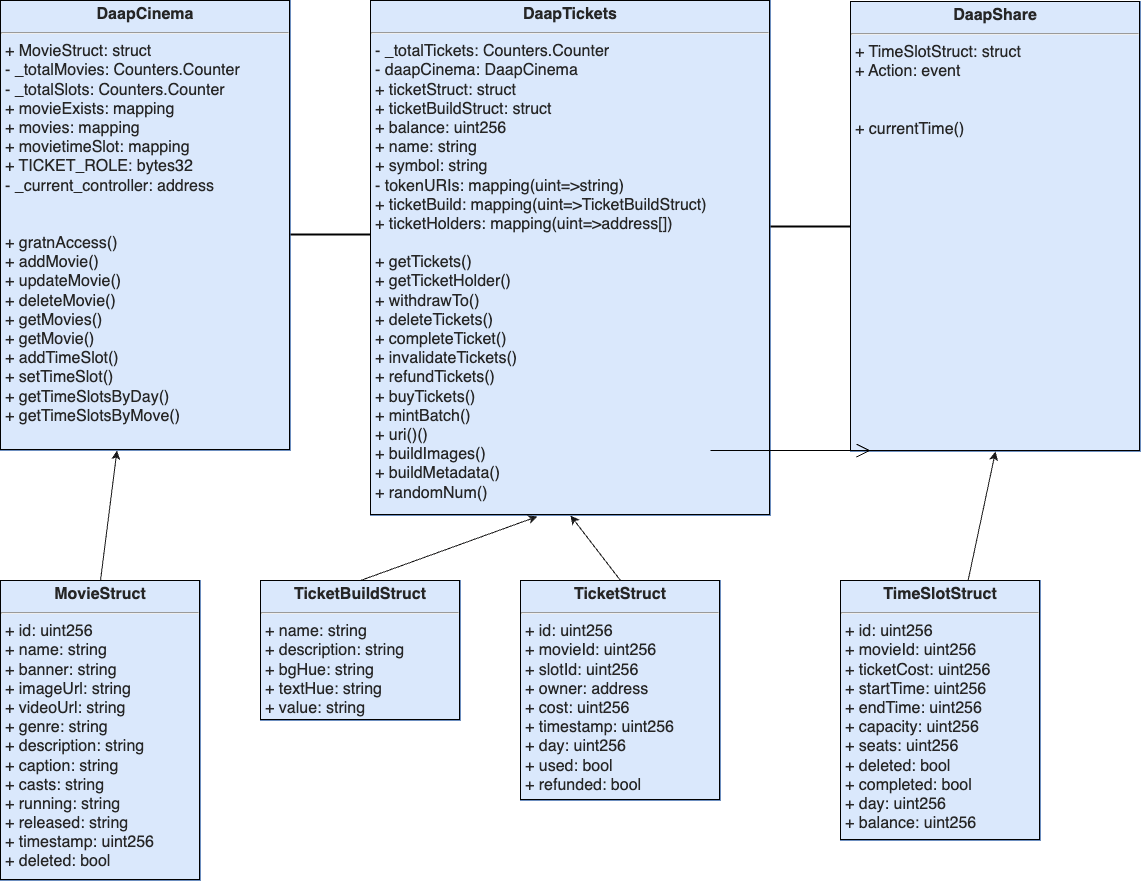

The diagram above was exported from draw.io. Its source (the exported page's mxGraphModel, read from the mxfile embedded in the PNG):
<mxGraphModel dx="1487" dy="1073" grid="1" gridSize="10" guides="1" tooltips="1" connect="1" arrows="1" fold="1" page="1" pageScale="1" pageWidth="850" pageHeight="1100" background="#ffffff" math="0" shadow="0">
  <root>
    <mxCell id="0" />
    <mxCell id="1" parent="0" />
    <mxCell id="24" value="" style="edgeStyle=none;exitX=0.5;exitY=0;exitDx=0;exitDy=0;fontSize=16;fontColor=#000000;labelBorderColor=#0f0f0f;strokeColor=#1a1919;" edge="1" parent="1" source="10" target="11">
      <mxGeometry relative="1" as="geometry">
        <mxPoint x="130" y="480" as="targetPoint" />
      </mxGeometry>
    </mxCell>
    <mxCell id="10" value="&lt;p style=&quot;margin: 4px 0px 0px; text-align: center; font-size: 16px;&quot;&gt;&lt;b style=&quot;font-size: 16px;&quot;&gt;MovieStruct&lt;/b&gt;&lt;/p&gt;&lt;hr style=&quot;font-size: 16px;&quot;&gt;&lt;p style=&quot;margin: 0px 0px 0px 4px; font-size: 16px;&quot;&gt;+ id: uint256&lt;/p&gt;&lt;p style=&quot;margin: 0px 0px 0px 4px; font-size: 16px;&quot;&gt;+ name: string&lt;/p&gt;&lt;p style=&quot;margin: 0px 0px 0px 4px; font-size: 16px;&quot;&gt;+ banner: string&lt;/p&gt;&lt;p style=&quot;margin: 0px 0px 0px 4px; font-size: 16px;&quot;&gt;+ imageUrl: string&lt;/p&gt;&lt;p style=&quot;margin: 0px 0px 0px 4px; font-size: 16px;&quot;&gt;+ videoUrl: string&lt;/p&gt;&lt;p style=&quot;margin: 0px 0px 0px 4px; font-size: 16px;&quot;&gt;+ genre: string&lt;/p&gt;&lt;p style=&quot;margin: 0px 0px 0px 4px; font-size: 16px;&quot;&gt;+ description: string&lt;/p&gt;&lt;p style=&quot;margin: 0px 0px 0px 4px; font-size: 16px;&quot;&gt;+ caption: string&lt;/p&gt;&lt;p style=&quot;margin: 0px 0px 0px 4px; font-size: 16px;&quot;&gt;+ casts: string&lt;/p&gt;&lt;p style=&quot;margin: 0px 0px 0px 4px; font-size: 16px;&quot;&gt;+ running: string&lt;/p&gt;&lt;p style=&quot;margin: 0px 0px 0px 4px; font-size: 16px;&quot;&gt;+ released: string&lt;/p&gt;&lt;p style=&quot;margin: 0px 0px 0px 4px; font-size: 16px;&quot;&gt;+ timestamp: uint256&lt;/p&gt;&lt;p style=&quot;margin: 0px 0px 0px 4px; font-size: 16px;&quot;&gt;+ deleted: bool&lt;/p&gt;&lt;hr style=&quot;font-size: 16px;&quot;&gt;&lt;p style=&quot;margin: 0px 0px 0px 4px; font-size: 16px;&quot;&gt;&lt;br&gt;&lt;/p&gt;&lt;p style=&quot;margin: 0px 0px 0px 4px; font-size: 16px;&quot;&gt;&lt;br&gt;&lt;/p&gt;&lt;p style=&quot;margin: 0px 0px 0px 4px; font-size: 16px;&quot;&gt;&lt;br&gt;&lt;/p&gt;" style="verticalAlign=top;align=left;overflow=fill;fontSize=16;fontFamily=Helvetica;html=1;labelBorderColor=default;fillColor=#dae8fc;strokeColor=#6c8ebf;labelBackgroundColor=none;whiteSpace=wrap;fontColor=#262626;" vertex="1" parent="1">
      <mxGeometry x="20" y="590" width="200" height="300" as="geometry" />
    </mxCell>
    <mxCell id="11" value="&lt;p style=&quot;margin: 4px 0px 0px; text-align: center; font-size: 16px;&quot;&gt;&lt;b&gt;DaapCinema&lt;/b&gt;&lt;/p&gt;&lt;hr style=&quot;font-size: 16px;&quot;&gt;&lt;p style=&quot;margin: 0px 0px 0px 4px; font-size: 16px;&quot;&gt;&lt;span style=&quot;background-color: initial;&quot;&gt;+ MovieStruct: struct&lt;/span&gt;&lt;br&gt;&lt;/p&gt;&lt;p style=&quot;margin: 0px 0px 0px 4px; font-size: 16px;&quot;&gt;- _totalMovies: Counters.Counter&lt;/p&gt;&lt;p style=&quot;margin: 0px 0px 0px 4px; font-size: 16px;&quot;&gt;- _totalSlots: Counters.Counter&lt;/p&gt;&lt;p style=&quot;margin: 0px 0px 0px 4px; font-size: 16px;&quot;&gt;+ movieExists: mapping&lt;/p&gt;&lt;p style=&quot;margin: 0px 0px 0px 4px; font-size: 16px;&quot;&gt;+ movies: mapping&lt;/p&gt;&lt;p style=&quot;margin: 0px 0px 0px 4px; font-size: 16px;&quot;&gt;+ movietimeSlot: mapping&lt;/p&gt;&lt;p style=&quot;margin: 0px 0px 0px 4px; font-size: 16px;&quot;&gt;+ TICKET_ROLE: bytes32&lt;/p&gt;&lt;p style=&quot;margin: 0px 0px 0px 4px; font-size: 16px;&quot;&gt;- _current_controller: address&lt;/p&gt;&lt;p style=&quot;margin: 0px 0px 0px 4px; font-size: 16px;&quot;&gt;&lt;br&gt;&lt;/p&gt;&lt;p style=&quot;margin: 0px 0px 0px 4px; font-size: 16px;&quot;&gt;&lt;br&gt;&lt;/p&gt;&lt;p style=&quot;margin: 0px 0px 0px 4px;&quot;&gt;+ gratnAccess()&lt;/p&gt;&lt;p style=&quot;margin: 0px 0px 0px 4px;&quot;&gt;+ addMovie()&lt;/p&gt;&lt;p style=&quot;margin: 0px 0px 0px 4px;&quot;&gt;+ updateMovie()&lt;/p&gt;&lt;p style=&quot;margin: 0px 0px 0px 4px;&quot;&gt;+ deleteMovie()&lt;/p&gt;&lt;p style=&quot;margin: 0px 0px 0px 4px;&quot;&gt;+ getMovies()&lt;/p&gt;&lt;p style=&quot;margin: 0px 0px 0px 4px;&quot;&gt;+ getMovie()&lt;/p&gt;&lt;p style=&quot;margin: 0px 0px 0px 4px;&quot;&gt;+ addTimeSlot()&lt;/p&gt;&lt;p style=&quot;margin: 0px 0px 0px 4px;&quot;&gt;+ setTimeSlot()&lt;/p&gt;&lt;p style=&quot;margin: 0px 0px 0px 4px;&quot;&gt;+ getTimeSlotsByDay()&lt;/p&gt;&lt;p style=&quot;margin: 0px 0px 0px 4px;&quot;&gt;+ getTimeSlotsByMove()&lt;/p&gt;&lt;p style=&quot;margin: 0px 0px 0px 4px;&quot;&gt;&lt;br&gt;&lt;/p&gt;&lt;p style=&quot;margin: 0px 0px 0px 4px;&quot;&gt;&lt;br&gt;&lt;/p&gt;" style="verticalAlign=top;align=left;overflow=fill;fontSize=16;fontFamily=Helvetica;html=1;labelBorderColor=default;fillColor=#dae8fc;strokeColor=#6c8ebf;labelBackgroundColor=none;whiteSpace=wrap;fontColor=#262626;" vertex="1" parent="1">
      <mxGeometry x="20" y="10" width="290" height="450" as="geometry" />
    </mxCell>
    <mxCell id="15" value="&lt;p style=&quot;margin: 4px 0px 0px; text-align: center; font-size: 16px;&quot;&gt;&lt;b&gt;DaapShare&lt;/b&gt;&lt;/p&gt;&lt;hr style=&quot;font-size: 16px;&quot;&gt;&lt;p style=&quot;margin: 0px 0px 0px 4px; font-size: 16px;&quot;&gt;&lt;span style=&quot;background-color: initial;&quot;&gt;+ TimeSlotStruct: struct&lt;/span&gt;&lt;/p&gt;&lt;p style=&quot;margin: 0px 0px 0px 4px; font-size: 16px;&quot;&gt;&lt;span style=&quot;background-color: initial;&quot;&gt;+ Action: event&lt;/span&gt;&lt;/p&gt;&lt;p style=&quot;margin: 0px 0px 0px 4px; font-size: 16px;&quot;&gt;&lt;br&gt;&lt;/p&gt;&lt;p style=&quot;margin: 0px 0px 0px 4px; font-size: 16px;&quot;&gt;&lt;br&gt;&lt;/p&gt;&lt;p style=&quot;margin: 0px 0px 0px 4px;&quot;&gt;+ currentTime()&lt;/p&gt;&lt;p style=&quot;margin: 0px 0px 0px 4px;&quot;&gt;&lt;br&gt;&lt;/p&gt;&lt;p style=&quot;margin: 0px 0px 0px 4px;&quot;&gt;&lt;br&gt;&lt;/p&gt;" style="verticalAlign=top;align=left;overflow=fill;fontSize=16;fontFamily=Helvetica;html=1;labelBorderColor=default;fillColor=#dae8fc;strokeColor=#6c8ebf;labelBackgroundColor=none;whiteSpace=wrap;fontColor=#262626;" vertex="1" parent="1">
      <mxGeometry x="870" y="11" width="290" height="450" as="geometry" />
    </mxCell>
    <mxCell id="16" value="&lt;p style=&quot;margin: 4px 0px 0px; text-align: center; font-size: 16px;&quot;&gt;&lt;b&gt;DaapTickets&lt;/b&gt;&lt;/p&gt;&lt;hr style=&quot;font-size: 16px;&quot;&gt;&lt;p style=&quot;margin: 0px 0px 0px 4px; font-size: 16px;&quot;&gt;&lt;span style=&quot;background-color: initial;&quot;&gt;- _totalTickets: Counters.Counter&lt;/span&gt;&lt;/p&gt;&lt;p style=&quot;margin: 0px 0px 0px 4px; font-size: 16px;&quot;&gt;- daapCinema: DaapCinema&lt;/p&gt;&lt;p style=&quot;margin: 0px 0px 0px 4px; font-size: 16px;&quot;&gt;+ ticketStruct: struct&lt;/p&gt;&lt;p style=&quot;margin: 0px 0px 0px 4px; font-size: 16px;&quot;&gt;+ ticketBuildStruct: struct&lt;/p&gt;&lt;p style=&quot;margin: 0px 0px 0px 4px; font-size: 16px;&quot;&gt;+ balance: uint256&lt;/p&gt;&lt;p style=&quot;margin: 0px 0px 0px 4px; font-size: 16px;&quot;&gt;+ name: string&lt;/p&gt;&lt;p style=&quot;margin: 0px 0px 0px 4px; font-size: 16px;&quot;&gt;+ symbol: string&lt;/p&gt;&lt;p style=&quot;margin: 0px 0px 0px 4px; font-size: 16px;&quot;&gt;- tokenURIs: mapping(uint=&amp;gt;string)&lt;/p&gt;&lt;p style=&quot;margin: 0px 0px 0px 4px; font-size: 16px;&quot;&gt;+ ticketBuild: mapping(uint=&amp;gt;TicketBuildStruct)&lt;/p&gt;&lt;p style=&quot;margin: 0px 0px 0px 4px; font-size: 16px;&quot;&gt;+ ticketHolders: mapping(uint=&amp;gt;address[])&lt;/p&gt;&lt;p style=&quot;margin: 0px 0px 0px 4px; font-size: 16px;&quot;&gt;&lt;br&gt;&lt;/p&gt;&lt;p style=&quot;margin: 0px 0px 0px 4px;&quot;&gt;+ getTickets()&lt;/p&gt;&lt;p style=&quot;margin: 0px 0px 0px 4px;&quot;&gt;+ getTicketHolder()&lt;/p&gt;&lt;p style=&quot;margin: 0px 0px 0px 4px;&quot;&gt;+ withdrawTo()&lt;/p&gt;&lt;p style=&quot;margin: 0px 0px 0px 4px;&quot;&gt;+ deleteTickets()&lt;/p&gt;&lt;p style=&quot;margin: 0px 0px 0px 4px;&quot;&gt;+ completeTicket()&lt;/p&gt;&lt;p style=&quot;margin: 0px 0px 0px 4px;&quot;&gt;+ invalidateTickets()&lt;/p&gt;&lt;p style=&quot;margin: 0px 0px 0px 4px;&quot;&gt;+ refundTickets()&lt;/p&gt;&lt;p style=&quot;margin: 0px 0px 0px 4px;&quot;&gt;+ buyTickets()&lt;/p&gt;&lt;p style=&quot;margin: 0px 0px 0px 4px;&quot;&gt;+ mintBatch()&lt;/p&gt;&lt;p style=&quot;margin: 0px 0px 0px 4px;&quot;&gt;+ uri()()&lt;/p&gt;&lt;p style=&quot;margin: 0px 0px 0px 4px;&quot;&gt;+ buildImages()&lt;/p&gt;&lt;p style=&quot;margin: 0px 0px 0px 4px;&quot;&gt;+ buildMetadata()&lt;/p&gt;&lt;p style=&quot;margin: 0px 0px 0px 4px;&quot;&gt;+ randomNum()&lt;/p&gt;&lt;p style=&quot;margin: 0px 0px 0px 4px;&quot;&gt;&lt;br&gt;&lt;/p&gt;&lt;p style=&quot;margin: 0px 0px 0px 4px;&quot;&gt;&lt;br&gt;&lt;/p&gt;&lt;p style=&quot;margin: 0px 0px 0px 4px;&quot;&gt;&lt;br&gt;&lt;/p&gt;&lt;p style=&quot;margin: 0px 0px 0px 4px;&quot;&gt;&lt;br&gt;&lt;/p&gt;&lt;p style=&quot;margin: 0px 0px 0px 4px;&quot;&gt;&lt;br&gt;&lt;/p&gt;&lt;p style=&quot;margin: 0px 0px 0px 4px;&quot;&gt;&lt;br&gt;&lt;/p&gt;&lt;p style=&quot;margin: 0px 0px 0px 4px;&quot;&gt;&lt;br&gt;&lt;/p&gt;&lt;p style=&quot;margin: 0px 0px 0px 4px;&quot;&gt;&lt;br&gt;&lt;/p&gt;" style="verticalAlign=top;align=left;overflow=fill;fontSize=16;fontFamily=Helvetica;html=1;labelBorderColor=default;fillColor=#dae8fc;strokeColor=#6c8ebf;labelBackgroundColor=none;whiteSpace=wrap;fontColor=#262626;" vertex="1" parent="1">
      <mxGeometry x="390" y="10" width="400" height="515" as="geometry" />
    </mxCell>
    <mxCell id="25" style="edgeStyle=none;html=0;exitX=0.5;exitY=0;exitDx=0;exitDy=0;entryX=0.417;entryY=1.002;entryDx=0;entryDy=0;entryPerimeter=0;labelBorderColor=#0f0f0f;strokeColor=#1a1919;fontSize=16;fontColor=#000000;" edge="1" parent="1" source="17" target="16">
      <mxGeometry relative="1" as="geometry" />
    </mxCell>
    <mxCell id="17" value="&lt;p style=&quot;margin: 4px 0px 0px; text-align: center; font-size: 16px;&quot;&gt;&lt;b style=&quot;font-size: 16px;&quot;&gt;TicketBuildStruct&lt;/b&gt;&lt;/p&gt;&lt;hr style=&quot;font-size: 16px;&quot;&gt;&lt;p style=&quot;margin: 0px 0px 0px 4px; font-size: 16px;&quot;&gt;+ name: string&lt;/p&gt;&lt;p style=&quot;margin: 0px 0px 0px 4px; font-size: 16px;&quot;&gt;+ description: string&lt;/p&gt;&lt;p style=&quot;margin: 0px 0px 0px 4px; font-size: 16px;&quot;&gt;+ bgHue: string&lt;/p&gt;&lt;p style=&quot;margin: 0px 0px 0px 4px; font-size: 16px;&quot;&gt;+ textHue: string&lt;/p&gt;&lt;p style=&quot;margin: 0px 0px 0px 4px; font-size: 16px;&quot;&gt;+ value: string&lt;/p&gt;&lt;hr style=&quot;font-size: 16px;&quot;&gt;&lt;p style=&quot;margin: 0px 0px 0px 4px; font-size: 16px;&quot;&gt;&lt;br&gt;&lt;/p&gt;&lt;p style=&quot;margin: 0px 0px 0px 4px; font-size: 16px;&quot;&gt;&lt;br&gt;&lt;/p&gt;&lt;p style=&quot;margin: 0px 0px 0px 4px; font-size: 16px;&quot;&gt;&lt;br&gt;&lt;/p&gt;" style="verticalAlign=top;align=left;overflow=fill;fontSize=16;fontFamily=Helvetica;html=1;labelBorderColor=default;fillColor=#dae8fc;strokeColor=#6c8ebf;labelBackgroundColor=none;whiteSpace=wrap;fontColor=#262626;" vertex="1" parent="1">
      <mxGeometry x="280" y="590" width="200" height="140" as="geometry" />
    </mxCell>
    <mxCell id="26" style="edgeStyle=none;html=0;exitX=0.5;exitY=0;exitDx=0;exitDy=0;entryX=0.5;entryY=1;entryDx=0;entryDy=0;labelBorderColor=#0f0f0f;strokeColor=#1a1919;fontSize=16;fontColor=#000000;" edge="1" parent="1" source="18" target="16">
      <mxGeometry relative="1" as="geometry" />
    </mxCell>
    <mxCell id="18" value="&lt;p style=&quot;margin: 4px 0px 0px; text-align: center; font-size: 16px;&quot;&gt;&lt;b style=&quot;font-size: 16px;&quot;&gt;TicketStruct&lt;/b&gt;&lt;/p&gt;&lt;hr style=&quot;font-size: 16px;&quot;&gt;&lt;p style=&quot;margin: 0px 0px 0px 4px; font-size: 16px;&quot;&gt;+ id: uint256&lt;/p&gt;&lt;p style=&quot;margin: 0px 0px 0px 4px; font-size: 16px;&quot;&gt;+ movieId: uint256&lt;/p&gt;&lt;p style=&quot;margin: 0px 0px 0px 4px; font-size: 16px;&quot;&gt;+ slotId: uint256&lt;/p&gt;&lt;p style=&quot;margin: 0px 0px 0px 4px; font-size: 16px;&quot;&gt;+ owner: address&lt;/p&gt;&lt;p style=&quot;margin: 0px 0px 0px 4px; font-size: 16px;&quot;&gt;+ cost: uint256&lt;/p&gt;&lt;p style=&quot;margin: 0px 0px 0px 4px; font-size: 16px;&quot;&gt;+ timestamp: uint256&lt;/p&gt;&lt;p style=&quot;margin: 0px 0px 0px 4px; font-size: 16px;&quot;&gt;+ day: uint256&lt;/p&gt;&lt;p style=&quot;margin: 0px 0px 0px 4px; font-size: 16px;&quot;&gt;+ used: bool&lt;/p&gt;&lt;p style=&quot;margin: 0px 0px 0px 4px; font-size: 16px;&quot;&gt;+ refunded: bool&lt;/p&gt;&lt;hr style=&quot;font-size: 16px;&quot;&gt;&lt;p style=&quot;margin: 0px 0px 0px 4px; font-size: 16px;&quot;&gt;&lt;br&gt;&lt;/p&gt;&lt;p style=&quot;margin: 0px 0px 0px 4px; font-size: 16px;&quot;&gt;&lt;br&gt;&lt;/p&gt;&lt;p style=&quot;margin: 0px 0px 0px 4px; font-size: 16px;&quot;&gt;&lt;br&gt;&lt;/p&gt;" style="verticalAlign=top;align=left;overflow=fill;fontSize=16;fontFamily=Helvetica;html=1;labelBorderColor=default;fillColor=#dae8fc;strokeColor=#6c8ebf;labelBackgroundColor=none;whiteSpace=wrap;fontColor=#262626;" vertex="1" parent="1">
      <mxGeometry x="540" y="590" width="200" height="220" as="geometry" />
    </mxCell>
    <mxCell id="27" style="edgeStyle=none;html=0;labelBorderColor=#0f0f0f;strokeColor=#1a1919;fontSize=16;fontColor=#000000;entryX=0.5;entryY=1;entryDx=0;entryDy=0;" edge="1" parent="1" source="22" target="15">
      <mxGeometry relative="1" as="geometry">
        <mxPoint x="1010" y="180" as="targetPoint" />
      </mxGeometry>
    </mxCell>
    <mxCell id="22" value="&lt;p style=&quot;margin: 4px 0px 0px; text-align: center; font-size: 16px;&quot;&gt;&lt;b style=&quot;font-size: 16px;&quot;&gt;TimeSlotStruct&lt;/b&gt;&lt;/p&gt;&lt;hr style=&quot;font-size: 16px;&quot;&gt;&lt;p style=&quot;margin: 0px 0px 0px 4px; font-size: 16px;&quot;&gt;+ id: uint256&lt;br&gt;&lt;/p&gt;&lt;p style=&quot;margin: 0px 0px 0px 4px; font-size: 16px;&quot;&gt;+ movieId: uint256&lt;/p&gt;&lt;p style=&quot;margin: 0px 0px 0px 4px; font-size: 16px;&quot;&gt;+ ticketCost: uint256&lt;/p&gt;&lt;p style=&quot;margin: 0px 0px 0px 4px; font-size: 16px;&quot;&gt;+ startTime: uint256&lt;/p&gt;&lt;p style=&quot;margin: 0px 0px 0px 4px; font-size: 16px;&quot;&gt;+ endTime: uint256&lt;/p&gt;&lt;p style=&quot;margin: 0px 0px 0px 4px; font-size: 16px;&quot;&gt;+ capacity: uint256&lt;/p&gt;&lt;p style=&quot;margin: 0px 0px 0px 4px; font-size: 16px;&quot;&gt;+ seats: uint256&lt;/p&gt;&lt;p style=&quot;margin: 0px 0px 0px 4px; font-size: 16px;&quot;&gt;+ deleted: bool&lt;/p&gt;&lt;p style=&quot;margin: 0px 0px 0px 4px; font-size: 16px;&quot;&gt;+ completed: bool&lt;/p&gt;&lt;p style=&quot;margin: 0px 0px 0px 4px; font-size: 16px;&quot;&gt;+ day: uint256&lt;/p&gt;&lt;p style=&quot;margin: 0px 0px 0px 4px; font-size: 16px;&quot;&gt;+ balance: uint256&lt;/p&gt;&lt;hr style=&quot;font-size: 16px;&quot;&gt;&lt;p style=&quot;margin: 0px 0px 0px 4px; font-size: 16px;&quot;&gt;&lt;br&gt;&lt;/p&gt;&lt;p style=&quot;margin: 0px 0px 0px 4px; font-size: 16px;&quot;&gt;&lt;br&gt;&lt;/p&gt;&lt;p style=&quot;margin: 0px 0px 0px 4px; font-size: 16px;&quot;&gt;&lt;br&gt;&lt;/p&gt;" style="verticalAlign=top;align=left;overflow=fill;fontSize=16;fontFamily=Helvetica;html=1;labelBorderColor=default;fillColor=#dae8fc;strokeColor=#6c8ebf;labelBackgroundColor=none;whiteSpace=wrap;fontColor=#262626;" vertex="1" parent="1">
      <mxGeometry x="860" y="590" width="200" height="260" as="geometry" />
    </mxCell>
    <mxCell id="23" value="" style="endArrow=open;endFill=1;endSize=12;html=1;fontSize=16;fontColor=#000000;" edge="1" parent="1">
      <mxGeometry width="160" relative="1" as="geometry">
        <mxPoint x="730" y="460" as="sourcePoint" />
        <mxPoint x="890" y="460" as="targetPoint" />
      </mxGeometry>
    </mxCell>
    <mxCell id="28" value="" style="line;strokeWidth=2;align=left;verticalAlign=middle;spacingTop=-1;spacingLeft=3;spacingRight=3;rotatable=0;labelPosition=right;points=[];portConstraint=eastwest;labelBackgroundColor=none;labelBorderColor=#262626;fontSize=16;strokeColor=#000000;" vertex="1" parent="1">
      <mxGeometry x="310" y="240" width="80" height="8" as="geometry" />
    </mxCell>
    <mxCell id="29" value="" style="line;strokeWidth=2;align=left;verticalAlign=middle;spacingTop=-1;spacingLeft=3;spacingRight=3;rotatable=0;labelPosition=right;points=[];portConstraint=eastwest;labelBackgroundColor=none;labelBorderColor=#262626;fontSize=16;strokeColor=#000000;" vertex="1" parent="1">
      <mxGeometry x="790" y="232" width="80" height="8" as="geometry" />
    </mxCell>
  </root>
</mxGraphModel>